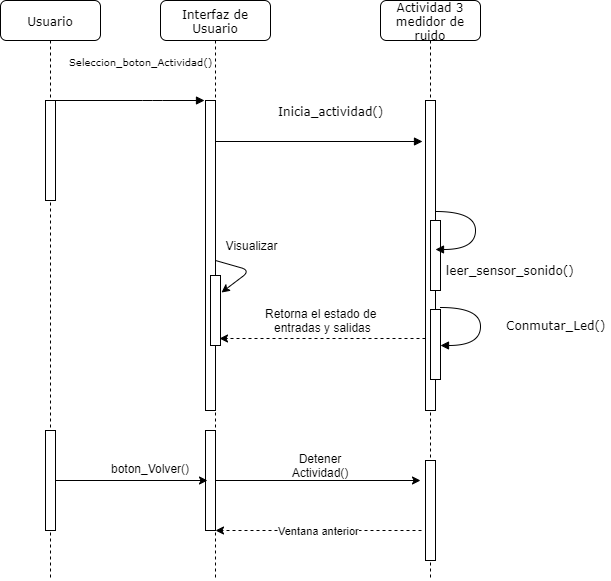

The diagram above was exported from draw.io. Its source (the exported page's mxGraphModel, read from the mxfile embedded in the PNG):
<mxGraphModel dx="1408" dy="699" grid="1" gridSize="10" guides="1" tooltips="1" connect="1" arrows="1" fold="1" page="1" pageScale="1" pageWidth="827" pageHeight="1169" math="0" shadow="0">
  <root>
    <mxCell id="_efAsx5yuMElW-62I-s0-0" />
    <mxCell id="_efAsx5yuMElW-62I-s0-1" parent="_efAsx5yuMElW-62I-s0-0" />
    <mxCell id="C9vAqEUCiqYHZX9jsJGb-0" value="Interfaz de Usuario" style="shape=umlLifeline;perimeter=lifelinePerimeter;whiteSpace=wrap;html=1;container=1;collapsible=0;recursiveResize=0;outlineConnect=0;rounded=1;shadow=0;comic=0;labelBackgroundColor=none;strokeWidth=1;fontFamily=Verdana;fontSize=12;align=center;" vertex="1" parent="_efAsx5yuMElW-62I-s0-1">
      <mxGeometry x="190" y="80" width="110" height="580" as="geometry" />
    </mxCell>
    <mxCell id="C9vAqEUCiqYHZX9jsJGb-1" value="" style="html=1;points=[];perimeter=orthogonalPerimeter;rounded=0;shadow=0;comic=0;labelBackgroundColor=none;strokeWidth=1;fontFamily=Verdana;fontSize=12;align=center;" vertex="1" parent="C9vAqEUCiqYHZX9jsJGb-0">
      <mxGeometry x="45" y="100" width="10" height="310" as="geometry" />
    </mxCell>
    <mxCell id="C9vAqEUCiqYHZX9jsJGb-2" value="" style="html=1;points=[];perimeter=orthogonalPerimeter;rounded=0;shadow=0;comic=0;labelBackgroundColor=none;strokeWidth=1;fontFamily=Verdana;fontSize=12;align=center;" vertex="1" parent="C9vAqEUCiqYHZX9jsJGb-0">
      <mxGeometry x="45" y="430" width="10" height="100" as="geometry" />
    </mxCell>
    <mxCell id="C9vAqEUCiqYHZX9jsJGb-3" value="Visualizar" style="text;html=1;strokeColor=none;fillColor=none;align=center;verticalAlign=middle;whiteSpace=wrap;rounded=0;" vertex="1" parent="C9vAqEUCiqYHZX9jsJGb-0">
      <mxGeometry x="70" y="235" width="40" height="20" as="geometry" />
    </mxCell>
    <mxCell id="C9vAqEUCiqYHZX9jsJGb-4" value="Actividad 3&lt;br&gt;medidor de ruido" style="shape=umlLifeline;perimeter=lifelinePerimeter;whiteSpace=wrap;html=1;container=1;collapsible=0;recursiveResize=0;outlineConnect=0;rounded=1;shadow=0;comic=0;labelBackgroundColor=none;strokeWidth=1;fontFamily=Verdana;fontSize=12;align=center;" vertex="1" parent="_efAsx5yuMElW-62I-s0-1">
      <mxGeometry x="410" y="80" width="100" height="580" as="geometry" />
    </mxCell>
    <mxCell id="C9vAqEUCiqYHZX9jsJGb-5" value="" style="html=1;points=[];perimeter=orthogonalPerimeter;rounded=0;shadow=0;comic=0;labelBackgroundColor=none;strokeWidth=1;fontFamily=Verdana;fontSize=12;align=center;" vertex="1" parent="C9vAqEUCiqYHZX9jsJGb-4">
      <mxGeometry x="45" y="100" width="10" height="310" as="geometry" />
    </mxCell>
    <mxCell id="C9vAqEUCiqYHZX9jsJGb-7" value="" style="html=1;points=[];perimeter=orthogonalPerimeter;rounded=0;shadow=0;comic=0;labelBackgroundColor=none;strokeWidth=1;fontFamily=Verdana;fontSize=12;align=center;" vertex="1" parent="C9vAqEUCiqYHZX9jsJGb-4">
      <mxGeometry x="45" y="460" width="10" height="100" as="geometry" />
    </mxCell>
    <mxCell id="C9vAqEUCiqYHZX9jsJGb-8" value="" style="html=1;points=[];perimeter=orthogonalPerimeter;rounded=0;shadow=0;comic=0;labelBackgroundColor=none;strokeWidth=1;fontFamily=Verdana;fontSize=12;align=center;" vertex="1" parent="C9vAqEUCiqYHZX9jsJGb-4">
      <mxGeometry x="50" y="309" width="10" height="70" as="geometry" />
    </mxCell>
    <mxCell id="C9vAqEUCiqYHZX9jsJGb-10" value="Usuario" style="shape=umlLifeline;perimeter=lifelinePerimeter;whiteSpace=wrap;html=1;container=1;collapsible=0;recursiveResize=0;outlineConnect=0;rounded=1;shadow=0;comic=0;labelBackgroundColor=none;strokeWidth=1;fontFamily=Verdana;fontSize=12;align=center;" vertex="1" parent="_efAsx5yuMElW-62I-s0-1">
      <mxGeometry x="30" y="80" width="100" height="580" as="geometry" />
    </mxCell>
    <mxCell id="C9vAqEUCiqYHZX9jsJGb-11" value="" style="html=1;points=[];perimeter=orthogonalPerimeter;rounded=0;shadow=0;comic=0;labelBackgroundColor=none;strokeWidth=1;fontFamily=Verdana;fontSize=12;align=center;" vertex="1" parent="C9vAqEUCiqYHZX9jsJGb-10">
      <mxGeometry x="45" y="100" width="10" height="100" as="geometry" />
    </mxCell>
    <mxCell id="C9vAqEUCiqYHZX9jsJGb-12" value="Inicia_actividad()" style="html=1;verticalAlign=bottom;endArrow=block;entryX=0;entryY=0;labelBackgroundColor=none;fontFamily=Verdana;fontSize=12;edgeStyle=elbowEdgeStyle;elbow=vertical;" edge="1" parent="_efAsx5yuMElW-62I-s0-1" source="C9vAqEUCiqYHZX9jsJGb-10">
      <mxGeometry x="1" y="-128" relative="1" as="geometry">
        <mxPoint x="104" y="180" as="sourcePoint" />
        <mxPoint x="234" y="180" as="targetPoint" />
        <mxPoint x="126" y="-108" as="offset" />
      </mxGeometry>
    </mxCell>
    <mxCell id="C9vAqEUCiqYHZX9jsJGb-13" value="&lt;font style=&quot;font-size: 10px&quot;&gt;Seleccion_boton_Actividad()&lt;/font&gt;" style="html=1;verticalAlign=bottom;endArrow=block;labelBackgroundColor=none;fontFamily=Verdana;fontSize=12;edgeStyle=elbowEdgeStyle;elbow=vertical;entryX=-0.3;entryY=0.133;entryDx=0;entryDy=0;entryPerimeter=0;" edge="1" parent="_efAsx5yuMElW-62I-s0-1" source="C9vAqEUCiqYHZX9jsJGb-1" target="C9vAqEUCiqYHZX9jsJGb-5">
      <mxGeometry y="192" relative="1" as="geometry">
        <mxPoint x="320" y="200" as="sourcePoint" />
        <mxPoint x="380" y="200" as="targetPoint" />
        <mxPoint x="-179" y="121" as="offset" />
      </mxGeometry>
    </mxCell>
    <mxCell id="C9vAqEUCiqYHZX9jsJGb-14" value="" style="html=1;points=[];perimeter=orthogonalPerimeter;rounded=0;shadow=0;comic=0;labelBackgroundColor=none;strokeWidth=1;fontFamily=Verdana;fontSize=12;align=center;" vertex="1" parent="_efAsx5yuMElW-62I-s0-1">
      <mxGeometry x="460" y="300" width="10" height="70" as="geometry" />
    </mxCell>
    <mxCell id="C9vAqEUCiqYHZX9jsJGb-15" value="" style="html=1;points=[];perimeter=orthogonalPerimeter;rounded=0;shadow=0;comic=0;labelBackgroundColor=none;strokeWidth=1;fontFamily=Verdana;fontSize=12;align=center;" vertex="1" parent="_efAsx5yuMElW-62I-s0-1">
      <mxGeometry x="240" y="355" width="10" height="70" as="geometry" />
    </mxCell>
    <mxCell id="C9vAqEUCiqYHZX9jsJGb-18" value="Retorna el estado de &lt;br&gt;entradas y salidas" style="text;html=1;align=center;verticalAlign=middle;resizable=0;points=[];;autosize=1;" vertex="1" parent="_efAsx5yuMElW-62I-s0-1">
      <mxGeometry x="285" y="385" width="130" height="30" as="geometry" />
    </mxCell>
    <mxCell id="C9vAqEUCiqYHZX9jsJGb-19" value="" style="edgeStyle=orthogonalEdgeStyle;rounded=0;orthogonalLoop=1;jettySize=auto;html=1;entryX=0.2;entryY=0.5;entryDx=0;entryDy=0;entryPerimeter=0;" edge="1" parent="_efAsx5yuMElW-62I-s0-1" source="C9vAqEUCiqYHZX9jsJGb-20" target="C9vAqEUCiqYHZX9jsJGb-2">
      <mxGeometry relative="1" as="geometry">
        <mxPoint x="185" y="560" as="targetPoint" />
      </mxGeometry>
    </mxCell>
    <mxCell id="C9vAqEUCiqYHZX9jsJGb-20" value="" style="html=1;points=[];perimeter=orthogonalPerimeter;rounded=0;shadow=0;comic=0;labelBackgroundColor=none;strokeWidth=1;fontFamily=Verdana;fontSize=12;align=center;" vertex="1" parent="_efAsx5yuMElW-62I-s0-1">
      <mxGeometry x="75" y="510" width="10" height="100" as="geometry" />
    </mxCell>
    <mxCell id="C9vAqEUCiqYHZX9jsJGb-21" style="edgeStyle=orthogonalEdgeStyle;rounded=0;orthogonalLoop=1;jettySize=auto;html=1;" edge="1" parent="_efAsx5yuMElW-62I-s0-1" source="C9vAqEUCiqYHZX9jsJGb-2">
      <mxGeometry relative="1" as="geometry">
        <mxPoint x="450" y="560" as="targetPoint" />
      </mxGeometry>
    </mxCell>
    <mxCell id="C9vAqEUCiqYHZX9jsJGb-22" value="boton_Volver()" style="text;html=1;align=center;" vertex="1" parent="_efAsx5yuMElW-62I-s0-1">
      <mxGeometry x="120" y="535" width="120" height="30" as="geometry" />
    </mxCell>
    <mxCell id="C9vAqEUCiqYHZX9jsJGb-23" value="" style="endArrow=classic;html=1;entryX=0.9;entryY=0.9;entryDx=0;entryDy=0;entryPerimeter=0;dashed=1;" edge="1" parent="_efAsx5yuMElW-62I-s0-1" source="C9vAqEUCiqYHZX9jsJGb-5" target="C9vAqEUCiqYHZX9jsJGb-15">
      <mxGeometry width="50" height="50" relative="1" as="geometry">
        <mxPoint x="440" y="460" as="sourcePoint" />
        <mxPoint x="490" y="410" as="targetPoint" />
      </mxGeometry>
    </mxCell>
    <mxCell id="C9vAqEUCiqYHZX9jsJGb-24" value="" style="endArrow=classic;html=1;entryX=1.1;entryY=0.243;entryDx=0;entryDy=0;entryPerimeter=0;" edge="1" parent="_efAsx5yuMElW-62I-s0-1" target="C9vAqEUCiqYHZX9jsJGb-15">
      <mxGeometry width="50" height="50" relative="1" as="geometry">
        <mxPoint x="245" y="340" as="sourcePoint" />
        <mxPoint x="290" y="285" as="targetPoint" />
        <Array as="points">
          <mxPoint x="280" y="350" />
        </Array>
      </mxGeometry>
    </mxCell>
    <mxCell id="C9vAqEUCiqYHZX9jsJGb-25" value="Detener Actividad()" style="text;html=1;strokeColor=none;fillColor=none;align=center;verticalAlign=middle;whiteSpace=wrap;rounded=0;" vertex="1" parent="_efAsx5yuMElW-62I-s0-1">
      <mxGeometry x="330" y="535" width="40" height="20" as="geometry" />
    </mxCell>
    <mxCell id="C9vAqEUCiqYHZX9jsJGb-26" value="Ventana anterior" style="endArrow=classic;html=1;entryX=0.9;entryY=0.9;entryDx=0;entryDy=0;entryPerimeter=0;dashed=1;" edge="1" parent="_efAsx5yuMElW-62I-s0-1">
      <mxGeometry width="50" height="50" relative="1" as="geometry">
        <mxPoint x="451" y="610" as="sourcePoint" />
        <mxPoint x="245" y="610" as="targetPoint" />
        <Array as="points">
          <mxPoint x="356" y="610" />
        </Array>
      </mxGeometry>
    </mxCell>
    <mxCell id="lND9IzXzxfBWs_V-aj-U-0" value="&lt;span style=&quot;font-family: &amp;#34;verdana&amp;#34;&quot;&gt;Conmutar_Led()&lt;/span&gt;" style="text;html=1;align=center;verticalAlign=middle;resizable=0;points=[];;autosize=1;" vertex="1" parent="_efAsx5yuMElW-62I-s0-1">
      <mxGeometry x="530" y="395" width="110" height="20" as="geometry" />
    </mxCell>
    <mxCell id="lND9IzXzxfBWs_V-aj-U-1" value="&lt;span style=&quot;font-family: &amp;#34;verdana&amp;#34;&quot;&gt;leer_sensor_sonido()&lt;/span&gt;" style="text;html=1;align=center;verticalAlign=middle;resizable=0;points=[];;autosize=1;" vertex="1" parent="_efAsx5yuMElW-62I-s0-1">
      <mxGeometry x="470" y="340" width="140" height="20" as="geometry" />
    </mxCell>
    <mxCell id="ODi7TWw0jAUMPOMT57_b-0" value="" style="html=1;verticalAlign=bottom;endArrow=block;labelBackgroundColor=none;fontFamily=Verdana;fontSize=12;elbow=vertical;edgeStyle=orthogonalEdgeStyle;curved=1;entryX=1;entryY=0.286;entryPerimeter=0;" edge="1" parent="_efAsx5yuMElW-62I-s0-1">
      <mxGeometry x="-0.322" y="25" relative="1" as="geometry">
        <mxPoint x="465" y="291" as="sourcePoint" />
        <mxPoint x="465" y="329" as="targetPoint" />
        <Array as="points">
          <mxPoint x="505" y="291" />
          <mxPoint x="505" y="329" />
        </Array>
        <mxPoint as="offset" />
      </mxGeometry>
    </mxCell>
    <mxCell id="avL2N8bIwahSquciCY87-0" value="" style="html=1;verticalAlign=bottom;endArrow=block;labelBackgroundColor=none;fontFamily=Verdana;fontSize=12;elbow=vertical;edgeStyle=orthogonalEdgeStyle;curved=1;entryX=1;entryY=0.286;entryPerimeter=0;" edge="1" parent="_efAsx5yuMElW-62I-s0-1">
      <mxGeometry x="-0.322" y="25" relative="1" as="geometry">
        <mxPoint x="470" y="387" as="sourcePoint" />
        <mxPoint x="470" y="425" as="targetPoint" />
        <Array as="points">
          <mxPoint x="510" y="387" />
          <mxPoint x="510" y="425" />
        </Array>
        <mxPoint as="offset" />
      </mxGeometry>
    </mxCell>
  </root>
</mxGraphModel>